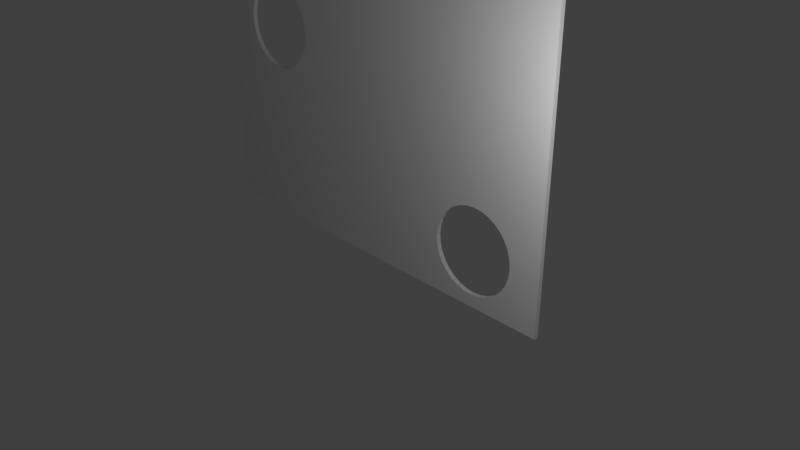 # Source: Torwand.blend  (saved by Blender 2.79.0; exported with 4.5.12 LTS)
import bpy
from mathutils import Matrix  # noqa: F401  (used for matrix-valued properties, if any)

bpy.ops.wm.read_factory_settings(use_empty=True)
scene = bpy.context.scene
scene.name = 'Scene'

# ---- collections
col_collection_1 = bpy.data.collections.new('Collection 1'); scene.collection.children.link(col_collection_1)

# ---- materials (node trees are filled in below, after node groups)
mat_twboard = bpy.data.materials.new('TWBoard')
mat_twboard.alpha_threshold = 0.0
mat_twboard.use_transparent_shadow = False
mat_twboard.roughness = 0.5
mat_twstrip = bpy.data.materials.new('TWStrip')
mat_twstrip.alpha_threshold = 0.0
mat_twstrip.use_transparent_shadow = False
mat_twstrip.roughness = 0.5
mat_twwhite = bpy.data.materials.new('TWWhite')
mat_twwhite.alpha_threshold = 0.0
mat_twwhite.use_transparent_shadow = False
mat_twwhite.roughness = 0.5

# ---- material node trees

# ---- world
world_world = bpy.data.worlds.new('World'); scene.world = world_world
world_world.color = (0.05088, 0.05088, 0.05088)
world_world.use_sun_shadow = False
world_world.sun_shadow_jitter_overblur = 0.0
world_world.cycles.sampling_method = 'MANUAL'

# ---- cameras
cam_camera = bpy.data.cameras.new('Camera')
cam_camera.clip_end = 100.0
cam_camera.lens = 35.0
cam_camera.sensor_width = 32.0
cam_camera.sensor_height = 18.0
cam_camera.ortho_scale = 7.314
cam_camera.dof.focus_distance = 0.0
cam_camera.dof.aperture_fstop = 128.0

# ---- lights
light_lamp = bpy.data.lights.new('Lamp', 'POINT')
light_lamp.transmission_factor = 0.0
light_lamp.cutoff_distance = 30.0
light_lamp.energy = 100.0
light_lamp.shadow_buffer_clip_start = 1.001
light_lamp.shadow_soft_size = 0.1
light_lamp.shadow_maximum_resolution = 0.006
light_lamp.use_absolute_resolution = True

# ---- meshes
me_plane = bpy.data.meshes.new('Plane')
me_plane.from_pydata([(-1.0, -1.0, 0.0), (1.0, -1.0, 0.0), (-1.0, 1.0, 0.0), (1.0, 1.0, 0.0), (-0.6222, 0.7486, 0.0), (-0.5825, 0.7429, 0.0), (-0.5443, 0.7258, 0.0), (-0.5091, 0.698, 0.0), (-0.4782, 0.6606, 0.0), (-0.4528, 0.6151, 0.0), (-0.434, 0.5631, 0.0), (-0.4224, 0.5067, 0.0), (-0.4185, 0.4481, 0.0), (-0.4224, 0.3895, 0.0), (-0.434, 0.3331, 0.0), (-0.4528, 0.2811, 0.0), (-0.4782, 0.2356, 0.0), (-0.5091, 0.1982, 0.0), (-0.5443, 0.1704, 0.0), (-0.5825, 0.1533, 0.0), (-0.6222, 0.1475, 0.0), (-0.662, 0.1533, 0.0), (-0.7002, 0.1704, 0.0), (-0.7354, 0.1982, 0.0), (-0.7663, 0.2356, 0.0), (-0.7916, 0.2811, 0.0), (-0.8104, 0.3331, 0.0), (-0.822, 0.3895, 0.0), (-0.8259, 0.4481, 0.0), (-0.822, 0.5067, 0.0), (-0.8104, 0.5631, 0.0), (-0.7916, 0.6151, 0.0), (-0.7663, 0.6606, 0.0), (-0.7354, 0.698, 0.0), (-0.7002, 0.7258, 0.0), (-0.662, 0.7429, 0.0), (0.6481, -0.3115, 0.0), (0.6879, -0.3173, 0.0), (0.7261, -0.3344, 0.0), (0.7613, -0.3621, 0.0), (0.7922, -0.3995, 0.0), (0.8175, -0.445, 0.0), (0.8363, -0.497, 0.0), (0.8479, -0.5534, 0.0), (0.8519, -0.612, 0.0), (0.8479, -0.6707, 0.0), (0.8363, -0.727, 0.0), (0.8175, -0.779, 0.0), (0.7922, -0.8245, 0.0), (0.7613, -0.8619, 0.0), (0.7261, -0.8897, 0.0), (0.6879, -0.9068, 0.0), (0.6481, -0.9126, 0.0), (0.6084, -0.9068, 0.0), (0.5702, -0.8897, 0.0), (0.535, -0.8619, 0.0), (0.5041, -0.8245, 0.0), (0.4788, -0.779, 0.0), (0.46, -0.727, 0.0), (0.4484, -0.6707, 0.0), (0.4444, -0.612, 0.0), (0.4484, -0.5534, 0.0), (0.46, -0.497, 0.0), (0.4788, -0.445, 0.0), (0.5041, -0.3995, 0.0), (0.535, -0.3621, 0.0), (0.5702, -0.3344, 0.0), (0.6084, -0.3173, 0.0), (-0.9226, -0.9923, 5.578e-09), (0.9226, -0.9923, 5.578e-09), (-0.9226, 0.8741, 3.881e-09), (0.9226, 0.8741, 3.881e-09), (0.6481, -0.2814, -2.136e-15), (0.6919, -0.2878, -2.094e-15), (0.7339, -0.3066, -1.973e-15), (0.7726, -0.3371, -1.776e-15), (0.8066, -0.3783, -1.51e-15), (0.8345, -0.4283, -1.186e-15), (0.8552, -0.4855, -8.172e-16), (0.8679, -0.5475, -4.166e-16), (0.8722, -0.612, -2.118e-21), (0.8679, -0.6765, 4.166e-16), (0.8552, -0.7385, 8.172e-16), (0.8345, -0.7957, 1.186e-15), (0.8066, -0.8458, 1.51e-15), (0.7726, -0.8869, 1.776e-15), (0.7339, -0.9175, 1.973e-15), (0.6919, -0.9363, 2.094e-15), (0.6481, -0.9426, 2.136e-15), (0.6044, -0.9363, 2.094e-15), (0.5624, -0.9175, 1.973e-15), (0.5237, -0.8869, 1.776e-15), (0.4897, -0.8458, 1.51e-15), (0.4618, -0.7957, 1.186e-15), (0.4411, -0.7385, 8.172e-16), (0.4284, -0.6765, 4.166e-16), (0.4241, -0.612, 4.235e-22), (0.4284, -0.5475, -4.166e-16), (0.4411, -0.4855, -8.172e-16), (0.4618, -0.4283, -1.186e-15), (0.4897, -0.3783, -1.51e-15), (0.5237, -0.3371, -1.776e-15), (0.5624, -0.3066, -1.973e-15), (0.6044, -0.2878, -2.094e-15), (-0.6222, 0.7787, -2.136e-15), (-0.5785, 0.7723, -2.094e-15), (-0.5365, 0.7535, -1.973e-15), (-0.4977, 0.723, -1.776e-15), (-0.4638, 0.6819, -1.51e-15), (-0.4359, 0.6318, -1.186e-15), (-0.4152, 0.5746, -8.172e-16), (-0.4025, 0.5126, -4.166e-16), (-0.3981, 0.4481, -1.271e-21), (-0.4025, 0.3836, 4.166e-16), (-0.4152, 0.3216, 8.172e-16), (-0.4359, 0.2644, 1.186e-15), (-0.4638, 0.2143, 1.51e-15), (-0.4977, 0.1732, 1.776e-15), (-0.5365, 0.1427, 1.973e-15), (-0.5785, 0.1238, 2.094e-15), (-0.6222, 0.1175, 2.136e-15), (-0.6659, 0.1238, 2.094e-15), (-0.708, 0.1427, 1.973e-15), (-0.7467, 0.1732, 1.776e-15), (-0.7807, 0.2143, 1.51e-15), (-0.8085, 0.2644, 1.186e-15), (-0.8292, 0.3216, 8.172e-16), (-0.842, 0.3836, 4.166e-16), (-0.8463, 0.4481, 1.271e-21), (-0.842, 0.5126, -4.166e-16), (-0.8292, 0.5746, -8.172e-16), (-0.8085, 0.6318, -1.186e-15), (-0.7807, 0.6819, -1.51e-15), (-0.7467, 0.723, -1.776e-15), (-0.708, 0.7535, -1.973e-15), (-0.6659, 0.7723, -2.094e-15), (-1.0, 1.0, -0.05799), (-1.0, -1.0, -0.05799), (1.0, -1.0, -0.05799), (1.0, 1.0, -0.05799), (0.4284, -0.5475, -0.05799), (0.4411, -0.4855, -0.05799), (0.4618, -0.4283, -0.05799), (0.4897, -0.3783, -0.05799), (0.5237, -0.3371, -0.05799), (0.5624, -0.3066, -0.05799), (0.6044, -0.2878, -0.05799), (-0.5443, 0.7258, -0.05799), (-0.5825, 0.7429, -0.05799), (-0.5091, 0.698, -0.05799), (-0.4782, 0.6606, -0.05799), (-0.4528, 0.6151, -0.05799), (-0.434, 0.5631, -0.05799), (-0.4224, 0.5067, -0.05799), (-0.4185, 0.4481, -0.05799), (-0.4224, 0.3895, -0.05799), (-0.434, 0.3331, -0.05799), (-0.4528, 0.2811, -0.05799), (-0.4782, 0.2356, -0.05799), (-0.5091, 0.1982, -0.05799), (-0.5443, 0.1704, -0.05799), (-0.5825, 0.1533, -0.05799), (-0.6222, 0.1475, -0.05799), (-0.662, 0.1533, -0.05799), (-0.7002, 0.1704, -0.05799), (-0.7354, 0.1982, -0.05799), (-0.7663, 0.2356, -0.05799), (-0.7916, 0.2811, -0.05799), (-0.8104, 0.3331, -0.05799), (-0.822, 0.3895, -0.05799), (-0.8259, 0.4481, -0.05799), (-0.822, 0.5067, -0.05799), (-0.8104, 0.5631, -0.05799), (-0.7916, 0.6151, -0.05799), (-0.7663, 0.6606, -0.05799), (-0.7354, 0.698, -0.05799), (-0.7002, 0.7258, -0.05799), (-0.662, 0.7429, -0.05799), (-0.6222, 0.7486, -0.05799), (0.5702, -0.3344, -0.05799), (0.6084, -0.3173, -0.05799), (0.535, -0.3621, -0.05799), (0.5041, -0.3995, -0.05799), (0.4788, -0.445, -0.05799), (0.46, -0.497, -0.05799), (0.4484, -0.5534, -0.05799), (0.4444, -0.612, -0.05799), (0.4484, -0.6707, -0.05799), (0.46, -0.727, -0.05799), (0.4788, -0.779, -0.05799), (0.5041, -0.8245, -0.05799), (0.535, -0.8619, -0.05799), (0.5702, -0.8897, -0.05799), (0.6084, -0.9068, -0.05799), (0.6481, -0.9126, -0.05799), (0.6879, -0.9068, -0.05799), (0.7261, -0.8897, -0.05799), (0.7613, -0.8619, -0.05799), (0.7922, -0.8245, -0.05799), (0.8175, -0.779, -0.05799), (0.8363, -0.727, -0.05799), (0.8479, -0.6707, -0.05799), (0.8519, -0.612, -0.05799), (0.8479, -0.5534, -0.05799), (0.8363, -0.497, -0.05799), (0.8175, -0.445, -0.05799), (0.7922, -0.3995, -0.05799), (0.7613, -0.3621, -0.05799), (0.7261, -0.3344, -0.05799), (0.6879, -0.3173, -0.05799), (0.6481, -0.3115, -0.05799), (-0.9226, 0.8741, -0.05799), (0.9226, 0.8741, -0.05799), (0.9226, -0.9923, -0.05799), (-0.9226, -0.9923, -0.05799), (0.4241, -0.612, -0.05799), (0.4284, -0.6765, -0.05799), (0.4411, -0.7385, -0.05799), (0.4618, -0.7957, -0.05799), (0.4897, -0.8458, -0.05799), (0.5237, -0.8869, -0.05799), (0.5624, -0.9175, -0.05799), (0.6044, -0.9363, -0.05799), (0.6481, -0.9426, -0.05799), (0.6919, -0.9363, -0.05799), (0.7339, -0.9175, -0.05799), (0.7726, -0.8869, -0.05799), (0.8066, -0.8458, -0.05799), (0.8345, -0.7957, -0.05799), (0.8552, -0.7385, -0.05799), (0.8679, -0.6765, -0.05799), (0.8722, -0.612, -0.05799), (0.8679, -0.5475, -0.05799), (0.8552, -0.4855, -0.05799), (0.8345, -0.4283, -0.05799), (0.8066, -0.3783, -0.05799), (0.7726, -0.3371, -0.05799), (0.7339, -0.3066, -0.05799), (0.6919, -0.2878, -0.05799), (0.6481, -0.2814, -0.05799), (-0.5365, 0.7535, -0.05799), (-0.5785, 0.7723, -0.05799), (-0.4977, 0.723, -0.05799), (-0.4638, 0.6819, -0.05799), (-0.4359, 0.6318, -0.05799), (-0.4152, 0.5746, -0.05799), (-0.4025, 0.5126, -0.05799), (-0.3981, 0.4481, -0.05799), (-0.4025, 0.3836, -0.05799), (-0.4152, 0.3216, -0.05799), (-0.4359, 0.2644, -0.05799), (-0.4638, 0.2143, -0.05799), (-0.4977, 0.1732, -0.05799), (-0.5365, 0.1427, -0.05799), (-0.5785, 0.1238, -0.05799), (-0.6222, 0.1175, -0.05799), (-0.6659, 0.1238, -0.05799), (-0.708, 0.1427, -0.05799), (-0.7467, 0.1732, -0.05799), (-0.7807, 0.2143, -0.05799), (-0.8085, 0.2644, -0.05799), (-0.8292, 0.3216, -0.05799), (-0.842, 0.3836, -0.05799), (-0.8463, 0.4481, -0.05799), (-0.842, 0.5126, -0.05799), (-0.8292, 0.5746, -0.05799), (-0.8085, 0.6318, -0.05799), (-0.7807, 0.6819, -0.05799), (-0.7467, 0.723, -0.05799), (-0.708, 0.7535, -0.05799), (-0.6659, 0.7723, -0.05799), (-0.6222, 0.7787, -0.05799)], [], [(68, 0, 2, 70), (71, 70, 2, 3), (1, 69, 71, 3), (68, 69, 1, 0), (61, 97, 98, 62), (59, 95, 96, 60), (47, 83, 84, 48), (60, 96, 97, 61), (46, 82, 83, 47), (45, 81, 82, 46), (58, 94, 95, 59), (67, 103, 72, 36), (44, 80, 81, 45), (57, 93, 94, 58), (43, 79, 80, 44), (56, 92, 93, 57), (42, 78, 79, 43), (55, 91, 92, 56), (41, 77, 78, 42), (54, 90, 91, 55), (40, 76, 77, 41), (53, 89, 90, 54), (66, 102, 103, 67), (39, 75, 76, 40), (52, 88, 89, 53), (65, 101, 102, 66), (38, 74, 75, 39), (51, 87, 88, 52), (64, 100, 101, 65), (37, 73, 74, 38), (50, 86, 87, 51), (63, 99, 100, 64), (36, 72, 73, 37), (49, 85, 86, 50), (62, 98, 99, 63), (48, 84, 85, 49), (30, 29, 129, 130), (17, 16, 116, 117), (31, 30, 130, 131), (18, 17, 117, 118), (32, 31, 131, 132), (19, 18, 118, 119), (6, 5, 105, 106), (33, 32, 132, 133), (20, 19, 119, 120), (7, 6, 106, 107), (34, 33, 133, 134), (21, 20, 120, 121), (8, 7, 107, 108), (35, 34, 134, 135), (22, 21, 121, 122), (9, 8, 108, 109), (4, 35, 135, 104), (23, 22, 122, 123), (10, 9, 109, 110), (5, 4, 104, 105), (24, 23, 123, 124), (11, 10, 110, 111), (25, 24, 124, 125), (12, 11, 111, 112), (26, 25, 125, 126), (13, 12, 112, 113), (27, 26, 126, 127), (14, 13, 113, 114), (28, 27, 127, 128), (15, 14, 114, 115), (29, 28, 128, 129), (16, 15, 115, 116), (70, 71, 109, 108, 107, 106, 105, 104, 135, 134, 133, 132, 131), (68, 93, 92, 91, 90, 89, 88, 87, 86, 85, 84, 83, 82, 69), (69, 82, 81, 80, 79, 78, 77, 76, 75, 74, 73, 72, 71), (68, 70, 131, 130, 129, 128, 127, 126, 125, 124, 123, 122, 121, 120), (98, 97, 96, 95, 94, 93, 68, 120, 119, 118, 117, 116, 115, 114, 113, 112, 111, 110, 109, 71, 72, 103, 102, 101, 100, 99), (214, 211, 136, 137), (212, 139, 136, 211), (138, 139, 212, 213), (214, 137, 138, 213), (185, 184, 141, 140), (187, 186, 215, 216), (199, 198, 227, 228), (186, 185, 140, 215), (200, 199, 228, 229), (201, 200, 229, 230), (188, 187, 216, 217), (180, 210, 239, 146), (202, 201, 230, 231), (189, 188, 217, 218), (203, 202, 231, 232), (190, 189, 218, 219), (204, 203, 232, 233), (191, 190, 219, 220), (205, 204, 233, 234), (192, 191, 220, 221), (206, 205, 234, 235), (193, 192, 221, 222), (179, 180, 146, 145), (207, 206, 235, 236), (194, 193, 222, 223), (181, 179, 145, 144), (208, 207, 236, 237), (195, 194, 223, 224), (182, 181, 144, 143), (209, 208, 237, 238), (196, 195, 224, 225), (183, 182, 143, 142), (210, 209, 238, 239), (197, 196, 225, 226), (184, 183, 142, 141), (198, 197, 226, 227), (172, 265, 264, 171), (159, 252, 251, 158), (173, 266, 265, 172), (160, 253, 252, 159), (174, 267, 266, 173), (161, 254, 253, 160), (147, 240, 241, 148), (175, 268, 267, 174), (162, 255, 254, 161), (149, 242, 240, 147), (176, 269, 268, 175), (163, 256, 255, 162), (150, 243, 242, 149), (177, 270, 269, 176), (164, 257, 256, 163), (151, 244, 243, 150), (178, 271, 270, 177), (165, 258, 257, 164), (152, 245, 244, 151), (148, 241, 271, 178), (166, 259, 258, 165), (153, 246, 245, 152), (167, 260, 259, 166), (154, 247, 246, 153), (168, 261, 260, 167), (155, 248, 247, 154), (169, 262, 261, 168), (156, 249, 248, 155), (170, 263, 262, 169), (157, 250, 249, 156), (171, 264, 263, 170), (158, 251, 250, 157), (211, 266, 267, 268, 269, 270, 271, 241, 240, 242, 243, 244, 212), (214, 213, 229, 228, 227, 226, 225, 224, 223, 222, 221, 220, 219, 218), (213, 212, 239, 238, 237, 236, 235, 234, 233, 232, 231, 230, 229), (214, 255, 256, 257, 258, 259, 260, 261, 262, 263, 264, 265, 266, 211), (141, 142, 143, 144, 145, 146, 239, 212, 244, 245, 246, 247, 248, 249, 250, 251, 252, 253, 254, 255, 214, 218, 217, 216, 215, 140), (59, 60, 186, 187), (18, 19, 161, 160), (58, 59, 187, 188), (19, 20, 162, 161), (67, 36, 210, 180), (57, 58, 188, 189), (20, 21, 163, 162), (56, 57, 189, 190), (21, 22, 164, 163), (2, 0, 137, 136), (55, 56, 190, 191), (22, 23, 165, 164), (0, 1, 138, 137), (54, 55, 191, 192), (23, 24, 166, 165), (1, 3, 139, 138), (53, 54, 192, 193), (24, 25, 167, 166), (3, 2, 136, 139), (52, 53, 193, 194), (25, 26, 168, 167), (51, 52, 194, 195), (26, 27, 169, 168), (50, 51, 195, 196), (27, 28, 170, 169), (49, 50, 196, 197), (28, 29, 171, 170), (48, 49, 197, 198), (29, 30, 172, 171), (47, 48, 198, 199), (30, 31, 173, 172), (46, 47, 199, 200), (31, 32, 174, 173), (5, 6, 147, 148), (45, 46, 200, 201), (32, 33, 175, 174), (6, 7, 149, 147), (44, 45, 201, 202), (33, 34, 176, 175), (7, 8, 150, 149), (43, 44, 202, 203), (34, 35, 177, 176), (8, 9, 151, 150), (42, 43, 203, 204), (35, 4, 178, 177), (9, 10, 152, 151), (41, 42, 204, 205), (4, 5, 148, 178), (10, 11, 153, 152), (40, 41, 205, 206), (66, 67, 180, 179), (11, 12, 154, 153), (39, 40, 206, 207), (65, 66, 179, 181), (12, 13, 155, 154), (38, 39, 207, 208), (64, 65, 181, 182), (13, 14, 156, 155), (37, 38, 208, 209), (63, 64, 182, 183), (14, 15, 157, 156), (36, 37, 209, 210), (62, 63, 183, 184), (15, 16, 158, 157), (61, 62, 184, 185), (16, 17, 159, 158), (60, 61, 185, 186), (17, 18, 160, 159)])
me_plane.polygons.foreach_set('material_index', [1, 1, 1, 0, 2, 2, 2, 2, 2, 2, 2, 2, 2, 2, 2, 2, 2, 2, 2, 2, 2, 2, 2, 2, 2, 2, 2, 2, 2, 2, 2, 2, 2, 2, 2, 2, 2, 2, 2, 2, 2, 2, 2, 2, 2, 2, 2, 2, 2, 2, 2, 2, 2, 2, 2, 2, 2, 2, 2, 2, 2, 2, 2, 2, 2, 2, 2, 2, 0, 0, 0, 0, 0, 1, 1, 1, 0, 2, 2, 2, 2, 2, 2, 2, 2, 2, 2, 2, 2, 2, 2, 2, 2, 2, 2, 2, 2, 2, 2, 2, 2, 2, 2, 2, 2, 2, 2, 2, 2, 2, 2, 2, 2, 2, 2, 2, 2, 2, 2, 2, 2, 2, 2, 2, 2, 2, 2, 2, 2, 2, 2, 2, 2, 2, 2, 2, 2, 2, 2, 2, 2, 0, 0, 0, 0, 0, 2, 2, 2, 2, 2, 2, 2, 2, 2, 1, 2, 2, 0, 2, 2, 1, 2, 2, 1, 2, 2, 2, 2, 2, 2, 2, 2, 2, 2, 2, 2, 2, 2, 2, 2, 2, 2, 2, 2, 2, 2, 2, 2, 2, 2, 2, 2, 2, 2, 2, 2, 2, 2, 2, 2, 2, 2, 2, 2, 2, 2, 2, 2, 2, 2, 2, 2, 2])
_uv = me_plane.uv_layers.new(name='UVMap')
_uv.uv.foreach_set('vector', [-2.343, 0.3448, -2.364, 0.5549, 3.146, 0.5549, 2.799, 0.3448, -2.135, 0.5309, 2.902, 0.5309, 3.113, 0.3401, -2.347, 0.3401, -2.101, 0.3232, -2.082, 0.5191, 2.644, 0.5191, 2.962, 0.3232, 0.003835, 0.9613, 0.003835, 0.0387, 0.0, 1.49e-07, 1.49e-07, 1.0, 0.02273, 0.5685, 2.666e-07, 0.5754, 0.009607, 0.6704, 0.03146, 0.6549, 0.03146, 0.3912, 0.009607, 0.3803, 0.0, 0.4774, 0.02273, 0.4794, 0.4514, 0.2646, 0.4715, 0.241, 0.4442, 0.1624, 0.4265, 0.1931, 0.02273, 0.4794, 0.0, 0.4774, 2.666e-07, 0.5754, 0.02273, 0.5685, 0.4685, 0.3451, 0.4904, 0.3296, 0.4715, 0.241, 0.4514, 0.2646, 0.4773, 0.4315, 0.5, 0.4246, 0.4904, 0.3296, 0.4685, 0.3451, 0.04859, 0.3071, 0.02845, 0.2878, 0.009607, 0.3803, 0.03146, 0.3912, 0.1837, 0.9418, 0.1771, 0.986, 0.2254, 1.0, 0.2276, 0.9545, 0.4773, 0.5206, 0.5, 0.5226, 0.5, 0.4246, 0.4773, 0.4315, 0.07347, 0.2304, 0.05581, 0.2034, 0.02845, 0.2878, 0.04859, 0.3071, 0.4685, 0.6088, 0.4904, 0.6197, 0.5, 0.5226, 0.4773, 0.5206, 0.1051, 0.164, 0.09063, 0.1304, 0.05581, 0.2034, 0.07347, 0.2304, 0.4514, 0.6929, 0.4715, 0.7122, 0.4904, 0.6197, 0.4685, 0.6088, 0.1423, 0.1106, 0.1316, 0.0717, 0.09063, 0.1304, 0.1051, 0.164, 0.4265, 0.7696, 0.4442, 0.7966, 0.4715, 0.7122, 0.4514, 0.6929, 0.1837, 0.07218, 0.1771, 0.0294, 0.1316, 0.0717, 0.1423, 0.1106, 0.3949, 0.836, 0.4094, 0.8696, 0.4442, 0.7966, 0.4265, 0.7696, 0.2276, 0.05018, 0.2254, 0.005194, 0.1771, 0.0294, 0.1837, 0.07218, 0.1423, 0.9121, 0.1316, 0.9533, 0.1771, 0.986, 0.1837, 0.9418, 0.3577, 0.8894, 0.3684, 0.9283, 0.4094, 0.8696, 0.3949, 0.836, 0.2724, 0.04545, 0.2746, 0.0, 0.2254, 0.005194, 0.2276, 0.05018, 0.1051, 0.8665, 0.09063, 0.9032, 0.1316, 0.9533, 0.1423, 0.9121, 0.3163, 0.9278, 0.3229, 0.9706, 0.3684, 0.9283, 0.3577, 0.8894, 0.3163, 0.0582, 0.3229, 0.01402, 0.2746, 0.0, 0.2724, 0.04545, 0.07347, 0.8069, 0.05581, 0.8376, 0.09063, 0.9032, 0.1051, 0.8665, 0.2724, 0.9498, 0.2746, 0.9948, 0.3229, 0.9706, 0.3163, 0.9278, 0.3577, 0.08792, 0.3684, 0.04672, 0.3229, 0.01402, 0.3163, 0.0582, 0.04859, 0.7354, 0.02845, 0.759, 0.05581, 0.8376, 0.07347, 0.8069, 0.2276, 0.9545, 0.2254, 1.0, 0.2746, 0.9948, 0.2724, 0.9498, 0.3949, 0.1335, 0.4094, 0.09683, 0.3684, 0.04672, 0.3577, 0.08792, 0.03146, 0.6549, 0.009607, 0.6704, 0.02845, 0.759, 0.04859, 0.7354, 0.4265, 0.1931, 0.4442, 0.1624, 0.4094, 0.09683, 0.3949, 0.1335, 0.5315, 0.6549, 0.5227, 0.5685, 0.5, 0.5754, 0.5096, 0.6704, 0.8949, 0.1335, 0.9265, 0.1931, 0.9442, 0.1624, 0.9094, 0.09683, 0.5486, 0.7354, 0.5315, 0.6549, 0.5096, 0.6704, 0.5285, 0.759, 0.8577, 0.08792, 0.8949, 0.1335, 0.9094, 0.09683, 0.8684, 0.04672, 0.5735, 0.8069, 0.5486, 0.7354, 0.5285, 0.759, 0.5558, 0.8376, 0.8163, 0.0582, 0.8577, 0.08792, 0.8684, 0.04672, 0.8229, 0.01402, 0.8163, 0.9278, 0.7724, 0.9498, 0.7746, 0.9948, 0.8229, 0.9706, 0.6051, 0.8665, 0.5735, 0.8069, 0.5558, 0.8376, 0.5906, 0.9032, 0.7724, 0.04545, 0.8163, 0.0582, 0.8229, 0.01402, 0.7746, 0.0, 0.8577, 0.8894, 0.8163, 0.9278, 0.8229, 0.9706, 0.8684, 0.9283, 0.6423, 0.9121, 0.6051, 0.8665, 0.5906, 0.9032, 0.6316, 0.9533, 0.7276, 0.05018, 0.7724, 0.04545, 0.7746, 0.0, 0.7254, 0.005193, 0.8949, 0.836, 0.8577, 0.8894, 0.8684, 0.9283, 0.9094, 0.8695, 0.6837, 0.9418, 0.6423, 0.9121, 0.6316, 0.9533, 0.6771, 0.986, 0.6837, 0.07218, 0.7276, 0.05018, 0.7254, 0.005193, 0.6771, 0.0294, 0.9265, 0.7696, 0.8949, 0.836, 0.9094, 0.8695, 0.9442, 0.7966, 0.7276, 0.9545, 0.6837, 0.9418, 0.6771, 0.986, 0.7254, 1.0, 0.6423, 0.1106, 0.6837, 0.07218, 0.6771, 0.0294, 0.6316, 0.0717, 0.9514, 0.6929, 0.9265, 0.7696, 0.9442, 0.7966, 0.9715, 0.7122, 0.7724, 0.9498, 0.7276, 0.9545, 0.7254, 1.0, 0.7746, 0.9948, 0.6051, 0.164, 0.6423, 0.1106, 0.6316, 0.0717, 0.5906, 0.1304, 0.9685, 0.6088, 0.9514, 0.6929, 0.9715, 0.7122, 0.9904, 0.6197, 0.5735, 0.2304, 0.6051, 0.164, 0.5906, 0.1304, 0.5558, 0.2034, 0.9773, 0.5206, 0.9685, 0.6088, 0.9904, 0.6197, 1.0, 0.5226, 0.5486, 0.3071, 0.5735, 0.2304, 0.5558, 0.2034, 0.5285, 0.2878, 0.9773, 0.4315, 0.9773, 0.5206, 1.0, 0.5226, 1.0, 0.4246, 0.5315, 0.3912, 0.5486, 0.3071, 0.5285, 0.2878, 0.5096, 0.3803, 0.9685, 0.3451, 0.9773, 0.4315, 1.0, 0.4246, 0.9904, 0.3296, 0.5227, 0.4794, 0.5315, 0.3912, 0.5096, 0.3803, 0.5, 0.4774, 0.9514, 0.2646, 0.9685, 0.3451, 0.9904, 0.3296, 0.9715, 0.241, 0.5227, 0.5685, 0.5227, 0.4794, 0.5, 0.4774, 0.5, 0.5754, 0.9265, 0.1931, 0.9514, 0.2646, 0.9715, 0.241, 0.9442, 0.1624, 0.0, 0.0387, 6.361e-08, 0.9613, 0.1293, 0.282, 0.1026, 0.2681, 0.08063, 0.2511, 0.06433, 0.2318, 0.05429, 0.2107, 0.0509, 0.1889, 0.05429, 0.167, 0.06433, 0.146, 0.08063, 0.1266, 0.1026, 0.1097, 0.1293, 0.09573, 0.9959, 0.0387, 0.891, 0.7309, 0.9177, 0.7449, 0.9397, 0.7618, 0.956, 0.7812, 0.966, 0.8022, 0.9694, 0.8241, 0.966, 0.8459, 0.956, 0.8669, 0.9397, 0.8863, 0.9177, 0.9033, 0.891, 0.9172, 0.8605, 0.9276, 0.9959, 0.9613, 0.9959, 0.9613, 0.8605, 0.9276, 0.8274, 0.934, 0.793, 0.9361, 0.7586, 0.934, 0.7255, 0.9276, 0.695, 0.9172, 0.6682, 0.9033, 0.6463, 0.8863, 0.63, 0.8669, 0.62, 0.8459, 0.6166, 0.8241, 6.361e-08, 0.9613, 0.9959, 0.0387, 0.0, 0.0387, 0.1293, 0.09573, 0.1598, 0.08538, 0.1929, 0.079, 0.2273, 0.07685, 0.2617, 0.079, 0.2948, 0.08538, 0.3253, 0.09573, 0.352, 0.1097, 0.374, 0.1266, 0.3903, 0.146, 0.4003, 0.167, 0.4037, 0.1889, 0.7255, 0.7206, 0.7586, 0.7142, 0.793, 0.712, 0.8274, 0.7142, 0.8605, 0.7206, 0.891, 0.7309, 0.9959, 0.0387, 0.4037, 0.1889, 0.4003, 0.2107, 0.3903, 0.2318, 0.374, 0.2511, 0.352, 0.2681, 0.3253, 0.282, 0.2948, 0.2924, 0.2617, 0.2988, 0.2273, 0.3009, 0.1929, 0.2988, 0.1598, 0.2924, 0.1293, 0.282, 6.361e-08, 0.9613, 0.6166, 0.8241, 0.62, 0.8022, 0.63, 0.7812, 0.6463, 0.7618, 0.6682, 0.7449, 0.695, 0.7309, -2.343, 0.3448, 2.799, 0.3448, 3.146, 0.5549, -2.364, 0.5549, -2.135, 0.5309, -2.347, 0.3401, 3.113, 0.3401, 2.902, 0.5309, -2.101, 0.3232, 2.962, 0.3232, 2.644, 0.5191, -2.082, 0.5191, 0.003835, 0.9613, 1.49e-07, 1.0, 0.0, 1.49e-07, 0.003835, 0.0387, 0.02273, 0.5685, 0.03146, 0.6549, 0.009607, 0.6704, 2.666e-07, 0.5754, 0.03146, 0.3912, 0.02273, 0.4794, 0.0, 0.4774, 0.009607, 0.3803, 0.4514, 0.2646, 0.4265, 0.1931, 0.4442, 0.1624, 0.4715, 0.241, 0.02273, 0.4794, 0.02273, 0.5685, 2.666e-07, 0.5754, 0.0, 0.4774, 0.4685, 0.3451, 0.4514, 0.2646, 0.4715, 0.241, 0.4904, 0.3296, 0.4773, 0.4315, 0.4685, 0.3451, 0.4904, 0.3296, 0.5, 0.4246, 0.04859, 0.3071, 0.03146, 0.3912, 0.009607, 0.3803, 0.02845, 0.2878, 0.1837, 0.9418, 0.2276, 0.9545, 0.2254, 1.0, 0.1771, 0.986, 0.4773, 0.5206, 0.4773, 0.4315, 0.5, 0.4246, 0.5, 0.5226, 0.07347, 0.2304, 0.04859, 0.3071, 0.02845, 0.2878, 0.05581, 0.2034, 0.4685, 0.6088, 0.4773, 0.5206, 0.5, 0.5226, 0.4904, 0.6197, 0.1051, 0.164, 0.07347, 0.2304, 0.05581, 0.2034, 0.09063, 0.1304, 0.4514, 0.6929, 0.4685, 0.6088, 0.4904, 0.6197, 0.4715, 0.7122, 0.1423, 0.1106, 0.1051, 0.164, 0.09063, 0.1304, 0.1316, 0.0717, 0.4265, 0.7696, 0.4514, 0.6929, 0.4715, 0.7122, 0.4442, 0.7966, 0.1837, 0.07218, 0.1423, 0.1106, 0.1316, 0.0717, 0.1771, 0.0294, 0.3949, 0.836, 0.4265, 0.7696, 0.4442, 0.7966, 0.4094, 0.8696, 0.2276, 0.05018, 0.1837, 0.07218, 0.1771, 0.0294, 0.2254, 0.005194, 0.1423, 0.9121, 0.1837, 0.9418, 0.1771, 0.986, 0.1316, 0.9533, 0.3577, 0.8894, 0.3949, 0.836, 0.4094, 0.8696, 0.3684, 0.9283, 0.2724, 0.04545, 0.2276, 0.05018, 0.2254, 0.005194, 0.2746, 0.0, 0.1051, 0.8665, 0.1423, 0.9121, 0.1316, 0.9533, 0.09063, 0.9032, 0.3163, 0.9278, 0.3577, 0.8894, 0.3684, 0.9283, 0.3229, 0.9706, 0.3163, 0.0582, 0.2724, 0.04545, 0.2746, 0.0, 0.3229, 0.01402, 0.07347, 0.8069, 0.1051, 0.8665, 0.09063, 0.9032, 0.05581, 0.8376, 0.2724, 0.9498, 0.3163, 0.9278, 0.3229, 0.9706, 0.2746, 0.9948, 0.3577, 0.08792, 0.3163, 0.0582, 0.3229, 0.01402, 0.3684, 0.04672, 0.04859, 0.7354, 0.07347, 0.8069, 0.05581, 0.8376, 0.02845, 0.759, 0.2276, 0.9545, 0.2724, 0.9498, 0.2746, 0.9948, 0.2254, 1.0, 0.3949, 0.1335, 0.3577, 0.08792, 0.3684, 0.04672, 0.4094, 0.09683, 0.03146, 0.6549, 0.04859, 0.7354, 0.02845, 0.759, 0.009607, 0.6704, 0.4265, 0.1931, 0.3949, 0.1335, 0.4094, 0.09683, 0.4442, 0.1624, 0.5315, 0.6549, 0.5096, 0.6704, 0.5, 0.5754, 0.5227, 0.5685, 0.8949, 0.1335, 0.9094, 0.09683, 0.9442, 0.1624, 0.9265, 0.1931, 0.5486, 0.7354, 0.5285, 0.759, 0.5096, 0.6704, 0.5315, 0.6549, 0.8577, 0.08792, 0.8684, 0.04672, 0.9094, 0.09683, 0.8949, 0.1335, 0.5735, 0.8069, 0.5558, 0.8376, 0.5285, 0.759, 0.5486, 0.7354, 0.8163, 0.0582, 0.8229, 0.01402, 0.8684, 0.04672, 0.8577, 0.08792, 0.8163, 0.9278, 0.8229, 0.9706, 0.7746, 0.9948, 0.7724, 0.9498, 0.6051, 0.8665, 0.5906, 0.9032, 0.5558, 0.8376, 0.5735, 0.8069, 0.7724, 0.04545, 0.7746, 0.0, 0.8229, 0.01402, 0.8163, 0.0582, 0.8577, 0.8894, 0.8684, 0.9283, 0.8229, 0.9706, 0.8163, 0.9278, 0.6423, 0.9121, 0.6316, 0.9533, 0.5906, 0.9032, 0.6051, 0.8665, 0.7276, 0.05018, 0.7254, 0.005193, 0.7746, 0.0, 0.7724, 0.04545, 0.8949, 0.836, 0.9094, 0.8695, 0.8684, 0.9283, 0.8577, 0.8894, 0.6837, 0.9418, 0.6771, 0.986, 0.6316, 0.9533, 0.6423, 0.9121, 0.6837, 0.07218, 0.6771, 0.0294, 0.7254, 0.005193, 0.7276, 0.05018, 0.9265, 0.7696, 0.9442, 0.7966, 0.9094, 0.8695, 0.8949, 0.836, 0.7276, 0.9545, 0.7254, 1.0, 0.6771, 0.986, 0.6837, 0.9418, 0.6423, 0.1106, 0.6316, 0.0717, 0.6771, 0.0294, 0.6837, 0.07218, 0.9514, 0.6929, 0.9715, 0.7122, 0.9442, 0.7966, 0.9265, 0.7696, 0.7724, 0.9498, 0.7746, 0.9948, 0.7254, 1.0, 0.7276, 0.9545, 0.6051, 0.164, 0.5906, 0.1304, 0.6316, 0.0717, 0.6423, 0.1106, 0.9685, 0.6088, 0.9904, 0.6197, 0.9715, 0.7122, 0.9514, 0.6929, 0.5735, 0.2304, 0.5558, 0.2034, 0.5906, 0.1304, 0.6051, 0.164, 0.9773, 0.5206, 1.0, 0.5226, 0.9904, 0.6197, 0.9685, 0.6088, 0.5486, 0.3071, 0.5285, 0.2878, 0.5558, 0.2034, 0.5735, 0.2304, 0.9773, 0.4315, 1.0, 0.4246, 1.0, 0.5226, 0.9773, 0.5206, 0.5315, 0.3912, 0.5096, 0.3803, 0.5285, 0.2878, 0.5486, 0.3071, 0.9685, 0.3451, 0.9904, 0.3296, 1.0, 0.4246, 0.9773, 0.4315, 0.5227, 0.4794, 0.5, 0.4774, 0.5096, 0.3803, 0.5315, 0.3912, 0.9514, 0.2646, 0.9715, 0.241, 0.9904, 0.3296, 0.9685, 0.3451, 0.5227, 0.5685, 0.5, 0.5754, 0.5, 0.4774, 0.5227, 0.4794, 0.9265, 0.1931, 0.9442, 0.1624, 0.9715, 0.241, 0.9514, 0.2646, 0.0, 0.0387, 0.1293, 0.09573, 0.1026, 0.1097, 0.08063, 0.1266, 0.06433, 0.146, 0.05429, 0.167, 0.0509, 0.1889, 0.05429, 0.2107, 0.06433, 0.2318, 0.08063, 0.2511, 0.1026, 0.2681, 0.1293, 0.282, 6.361e-08, 0.9613, 0.9959, 0.0387, 0.9959, 0.9613, 0.8605, 0.9276, 0.891, 0.9172, 0.9177, 0.9033, 0.9397, 0.8863, 0.956, 0.8669, 0.966, 0.8459, 0.9694, 0.8241, 0.966, 0.8022, 0.956, 0.7812, 0.9397, 0.7618, 0.9177, 0.7449, 0.891, 0.7309, 0.9959, 0.9613, 6.361e-08, 0.9613, 0.6166, 0.8241, 0.62, 0.8459, 0.63, 0.8669, 0.6463, 0.8863, 0.6682, 0.9033, 0.695, 0.9172, 0.7255, 0.9276, 0.7586, 0.934, 0.793, 0.9361, 0.8274, 0.934, 0.8605, 0.9276, 0.9959, 0.0387, 0.4037, 0.1889, 0.4003, 0.167, 0.3903, 0.146, 0.374, 0.1266, 0.352, 0.1097, 0.3253, 0.09573, 0.2948, 0.08538, 0.2617, 0.079, 0.2273, 0.07685, 0.1929, 0.079, 0.1598, 0.08538, 0.1293, 0.09573, 0.0, 0.0387, 0.7255, 0.7206, 0.695, 0.7309, 0.6682, 0.7449, 0.6463, 0.7618, 0.63, 0.7812, 0.62, 0.8022, 0.6166, 0.8241, 6.361e-08, 0.9613, 0.1293, 0.282, 0.1598, 0.2924, 0.1929, 0.2988, 0.2273, 0.3009, 0.2617, 0.2988, 0.2948, 0.2924, 0.3253, 0.282, 0.352, 0.2681, 0.374, 0.2511, 0.3903, 0.2318, 0.4003, 0.2107, 0.4037, 0.1889, 0.9959, 0.0387, 0.891, 0.7309, 0.8605, 0.7206, 0.8274, 0.7142, 0.793, 0.712, 0.7586, 0.7142, 0.03146, 0.3912, 0.02273, 0.4794, 0.02273, 0.4794, 0.03146, 0.3912, 0.8577, 0.08792, 0.8163, 0.0582, 0.8163, 0.0582, 0.8577, 0.08792, 0.04859, 0.3071, 0.03146, 0.3912, 0.03146, 0.3912, 0.04859, 0.3071, 0.8163, 0.0582, 0.7724, 0.04545, 0.7724, 0.04545, 0.8163, 0.0582, 0.1837, 0.9418, 0.2276, 0.9545, 0.2276, 0.9545, 0.1837, 0.9418, 0.07347, 0.2304, 0.04859, 0.3071, 0.04859, 0.3071, 0.07347, 0.2304, 0.7724, 0.04545, 0.7276, 0.05018, 0.7276, 0.05018, 0.7724, 0.04545, 0.1051, 0.164, 0.07347, 0.2304, 0.07347, 0.2304, 0.1051, 0.164, 0.7276, 0.05018, 0.6837, 0.07218, 0.6837, 0.07218, 0.7276, 0.05018, 3.146, 0.5549, -2.364, 0.5549, -2.364, 0.5549, 3.146, 0.5549, 0.1423, 0.1106, 0.1051, 0.164, 0.1051, 0.164, 0.1423, 0.1106, 0.6837, 0.07218, 0.6423, 0.1106, 0.6423, 0.1106, 0.6837, 0.07218, 1.49e-07, 1.0, 0.0, 1.49e-07, 0.0, 1.49e-07, 1.49e-07, 1.0, 0.1837, 0.07218, 0.1423, 0.1106, 0.1423, 0.1106, 0.1837, 0.07218, 0.6423, 0.1106, 0.6051, 0.164, 0.6051, 0.164, 0.6423, 0.1106, -2.101, 0.3232, 2.962, 0.3232, 2.962, 0.3232, -2.101, 0.3232, 0.2276, 0.05018, 0.1837, 0.07218, 0.1837, 0.07218, 0.2276, 0.05018, 0.6051, 0.164, 0.5735, 0.2304, 0.5735, 0.2304, 0.6051, 0.164, -2.347, 0.3401, 3.113, 0.3401, 3.113, 0.3401, -2.347, 0.3401, 0.2724, 0.04545, 0.2276, 0.05018, 0.2276, 0.05018, 0.2724, 0.04545, 0.5735, 0.2304, 0.5486, 0.3071, 0.5486, 0.3071, 0.5735, 0.2304, 0.3163, 0.0582, 0.2724, 0.04545, 0.2724, 0.04545, 0.3163, 0.0582, 0.5486, 0.3071, 0.5315, 0.3912, 0.5315, 0.3912, 0.5486, 0.3071, 0.3577, 0.08792, 0.3163, 0.0582, 0.3163, 0.0582, 0.3577, 0.08792, 0.5315, 0.3912, 0.5227, 0.4794, 0.5227, 0.4794, 0.5315, 0.3912, 0.3949, 0.1335, 0.3577, 0.08792, 0.3577, 0.08792, 0.3949, 0.1335, 0.5227, 0.4794, 0.5227, 0.5685, 0.5227, 0.5685, 0.5227, 0.4794, 0.4265, 0.1931, 0.3949, 0.1335, 0.3949, 0.1335, 0.4265, 0.1931, 0.5227, 0.5685, 0.5315, 0.6549, 0.5315, 0.6549, 0.5227, 0.5685, 0.4514, 0.2646, 0.4265, 0.1931, 0.4265, 0.1931, 0.4514, 0.2646, 0.5315, 0.6549, 0.5486, 0.7354, 0.5486, 0.7354, 0.5315, 0.6549, 0.4685, 0.3451, 0.4514, 0.2646, 0.4514, 0.2646, 0.4685, 0.3451, 0.5486, 0.7354, 0.5735, 0.8069, 0.5735, 0.8069, 0.5486, 0.7354, 0.7724, 0.9498, 0.8163, 0.9278, 0.8163, 0.9278, 0.7724, 0.9498, 0.4773, 0.4315, 0.4685, 0.3451, 0.4685, 0.3451, 0.4773, 0.4315, 0.5735, 0.8069, 0.6051, 0.8665, 0.6051, 0.8665, 0.5735, 0.8069, 0.8163, 0.9278, 0.8577, 0.8894, 0.8577, 0.8894, 0.8163, 0.9278, 0.4773, 0.5206, 0.4773, 0.4315, 0.4773, 0.4315, 0.4773, 0.5206, 0.6051, 0.8665, 0.6423, 0.9121, 0.6423, 0.9121, 0.6051, 0.8665, 0.8577, 0.8894, 0.8949, 0.836, 0.8949, 0.836, 0.8577, 0.8894, 0.4685, 0.6088, 0.4773, 0.5206, 0.4773, 0.5206, 0.4685, 0.6088, 0.6423, 0.9121, 0.6837, 0.9418, 0.6837, 0.9418, 0.6423, 0.9121, 0.8949, 0.836, 0.9265, 0.7696, 0.9265, 0.7696, 0.8949, 0.836, 0.4514, 0.6929, 0.4685, 0.6088, 0.4685, 0.6088, 0.4514, 0.6929, 0.6837, 0.9418, 0.7276, 0.9545, 0.7276, 0.9545, 0.6837, 0.9418, 0.9265, 0.7696, 0.9514, 0.6929, 0.9514, 0.6929, 0.9265, 0.7696, 0.4265, 0.7696, 0.4514, 0.6929, 0.4514, 0.6929, 0.4265, 0.7696, 0.7276, 0.9545, 0.7724, 0.9498, 0.7724, 0.9498, 0.7276, 0.9545, 0.9514, 0.6929, 0.9685, 0.6088, 0.9685, 0.6088, 0.9514, 0.6929, 0.3949, 0.836, 0.4265, 0.7696, 0.4265, 0.7696, 0.3949, 0.836, 0.1423, 0.9121, 0.1837, 0.9418, 0.1837, 0.9418, 0.1423, 0.9121, 0.9685, 0.6088, 0.9773, 0.5206, 0.9773, 0.5206, 0.9685, 0.6088, 0.3577, 0.8894, 0.3949, 0.836, 0.3949, 0.836, 0.3577, 0.8894, 0.1051, 0.8665, 0.1423, 0.9121, 0.1423, 0.9121, 0.1051, 0.8665, 0.9773, 0.5206, 0.9773, 0.4315, 0.9773, 0.4315, 0.9773, 0.5206, 0.3163, 0.9278, 0.3577, 0.8894, 0.3577, 0.8894, 0.3163, 0.9278, 0.07347, 0.8069, 0.1051, 0.8665, 0.1051, 0.8665, 0.07347, 0.8069, 0.9773, 0.4315, 0.9685, 0.3451, 0.9685, 0.3451, 0.9773, 0.4315, 0.2724, 0.9498, 0.3163, 0.9278, 0.3163, 0.9278, 0.2724, 0.9498, 0.04859, 0.7354, 0.07347, 0.8069, 0.07347, 0.8069, 0.04859, 0.7354, 0.9685, 0.3451, 0.9514, 0.2646, 0.9514, 0.2646, 0.9685, 0.3451, 0.2276, 0.9545, 0.2724, 0.9498, 0.2724, 0.9498, 0.2276, 0.9545, 0.03146, 0.6549, 0.04859, 0.7354, 0.04859, 0.7354, 0.03146, 0.6549, 0.9514, 0.2646, 0.9265, 0.1931, 0.9265, 0.1931, 0.9514, 0.2646, 0.02273, 0.5685, 0.03146, 0.6549, 0.03146, 0.6549, 0.02273, 0.5685, 0.9265, 0.1931, 0.8949, 0.1335, 0.8949, 0.1335, 0.9265, 0.1931, 0.02273, 0.4794, 0.02273, 0.5685, 0.02273, 0.5685, 0.02273, 0.4794, 0.8949, 0.1335, 0.8577, 0.08792, 0.8577, 0.08792, 0.8949, 0.1335])
me_plane.materials.append(mat_twboard)
me_plane.materials.append(mat_twstrip)
me_plane.materials.append(mat_twwhite)
me_plane.use_remesh_preserve_volume = False
me_plane.use_remesh_preserve_attributes = False
me_plane.use_mirror_vertex_groups = False
me_plane.update()
me_circle_001 = bpy.data.meshes.new('Circle.001')
me_circle_001.from_pydata([(0.0, 1.0, 0.0), (-0.1951, 0.9808, 0.0), (-0.3827, 0.9239, 0.0), (-0.5556, 0.8315, 0.0), (-0.7071, 0.7071, 0.0), (-0.8315, 0.5556, 0.0), (-0.9239, 0.3827, 0.0), (-0.9808, 0.1951, 0.0), (-1.0, 7.55e-08, 0.0), (-0.9808, -0.1951, 0.0), (-0.9239, -0.3827, 0.0), (-0.8315, -0.5556, 0.0), (-0.7071, -0.7071, 0.0), (-0.5556, -0.8315, 0.0), (-0.3827, -0.9239, 0.0), (-0.1951, -0.9808, 0.0), (3.258e-07, -1.0, 0.0), (0.1951, -0.9808, 0.0), (0.3827, -0.9239, 0.0), (0.5556, -0.8315, 0.0), (0.7071, -0.7071, 0.0), (0.8315, -0.5556, 0.0), (0.9239, -0.3827, 0.0), (0.9808, -0.1951, 0.0), (1.0, 9.656e-07, 0.0), (0.9808, 0.1951, 0.0), (0.9239, 0.3827, 0.0), (0.8315, 0.5556, 0.0), (0.7071, 0.7071, 0.0), (0.5556, 0.8315, 0.0), (0.3827, 0.9239, 0.0), (0.1951, 0.9808, 0.0)], [(1, 0), (2, 1), (3, 2), (4, 3), (5, 4), (6, 5), (7, 6), (8, 7), (9, 8), (10, 9), (11, 10), (12, 11), (13, 12), (14, 13), (15, 14), (16, 15), (17, 16), (18, 17), (19, 18), (20, 19), (21, 20), (22, 21), (23, 22), (24, 23), (25, 24), (26, 25), (27, 26), (28, 27), (29, 28), (30, 29), (31, 30), (0, 31)], [])
me_circle_001.use_remesh_preserve_volume = False
me_circle_001.use_remesh_preserve_attributes = False
me_circle_001.use_mirror_vertex_groups = False
me_circle_001.update()
me_circle = bpy.data.meshes.new('Circle')
me_circle.from_pydata([(0.0, 1.0, 0.0), (-0.1951, 0.9808, 0.0), (-0.3827, 0.9239, 0.0), (-0.5556, 0.8315, 0.0), (-0.7071, 0.7071, 0.0), (-0.8315, 0.5556, 0.0), (-0.9239, 0.3827, 0.0), (-0.9808, 0.1951, 0.0), (-1.0, 7.55e-08, 0.0), (-0.9808, -0.1951, 0.0), (-0.9239, -0.3827, 0.0), (-0.8315, -0.5556, 0.0), (-0.7071, -0.7071, 0.0), (-0.5556, -0.8315, 0.0), (-0.3827, -0.9239, 0.0), (-0.1951, -0.9808, 0.0), (3.258e-07, -1.0, 0.0), (0.1951, -0.9808, 0.0), (0.3827, -0.9239, 0.0), (0.5556, -0.8315, 0.0), (0.7071, -0.7071, 0.0), (0.8315, -0.5556, 0.0), (0.9239, -0.3827, 0.0), (0.9808, -0.1951, 0.0), (1.0, 9.656e-07, 0.0), (0.9808, 0.1951, 0.0), (0.9239, 0.3827, 0.0), (0.8315, 0.5556, 0.0), (0.7071, 0.7071, 0.0), (0.5556, 0.8315, 0.0), (0.3827, 0.9239, 0.0), (0.1951, 0.9808, 0.0)], [(1, 0), (2, 1), (3, 2), (4, 3), (5, 4), (6, 5), (7, 6), (8, 7), (9, 8), (10, 9), (11, 10), (12, 11), (13, 12), (14, 13), (15, 14), (16, 15), (17, 16), (18, 17), (19, 18), (20, 19), (21, 20), (22, 21), (23, 22), (24, 23), (25, 24), (26, 25), (27, 26), (28, 27), (29, 28), (30, 29), (31, 30), (0, 31)], [])
me_circle.use_remesh_preserve_volume = False
me_circle.use_remesh_preserve_attributes = False
me_circle.use_mirror_vertex_groups = False
me_circle.update()

# ---- objects
ob_plane = bpy.data.objects.new('Plane', me_plane)
ob_circle_001 = bpy.data.objects.new('Circle.001', me_circle_001)
ob_circle = bpy.data.objects.new('Circle', me_circle)
ob_lamp = bpy.data.objects.new('Lamp', light_lamp)
ob_camera = bpy.data.objects.new('Camera', cam_camera)

# ---- transforms, parenting, visibility, modifiers, constraints
ob_plane.location = (0.0, 0.0, 1.83)
ob_plane.rotation_euler = (1.571, -0.0, 0.0)
ob_plane.scale = (2.7, 1.83, 1.0)
ob_plane.lineart.crease_threshold = 0.0
_vg = ob_plane.vertex_groups.new(name='Circles')
_vg = ob_plane.vertex_groups.new(name='Board')
_vg = ob_plane.vertex_groups.new(name='Frame')
ob_circle_001.location = (-1.68, -0.1, 2.65)
ob_circle_001.rotation_euler = (1.571, -0.0, 0.0)
ob_circle_001.scale = (0.55, 0.55, 1.0)
ob_circle_001.lineart.crease_threshold = 0.0
ob_circle.location = (1.75, -0.1, 0.71)
ob_circle.rotation_euler = (1.571, -0.0, 0.0)
ob_circle.scale = (0.55, 0.55, 1.0)
ob_circle.lineart.crease_threshold = 0.0
ob_lamp.location = (3.814, -1.42, 3.025)
ob_lamp.rotation_euler = (0.6503, 0.05522, 1.866)
ob_lamp.lock_rotations_4d = False
ob_lamp.empty_display_type = 'ARROWS'
ob_lamp.color = (0.0, 0.0, 0.0, 0.0)
ob_lamp.lineart.crease_threshold = 0.0
ob_camera.location = (7.481, -6.508, 5.344)
ob_camera.rotation_euler = (1.109, 0.0, 0.8149)
ob_camera.lock_rotations_4d = False
ob_camera.empty_display_type = 'ARROWS'
ob_camera.color = (0.0, 0.0, 0.0, 0.0)
ob_camera.display_type = 'WIRE'
ob_camera.lineart.crease_threshold = 0.0

# ---- collection membership
col_collection_1.objects.link(ob_plane)
col_collection_1.objects.link(ob_circle_001)
col_collection_1.objects.link(ob_circle)
col_collection_1.objects.link(ob_lamp)
col_collection_1.objects.link(ob_camera)

# ---- scene / render settings (as saved in the file)
scene.camera = ob_camera
scene.frame_start = 1; scene.frame_end = 250; scene.frame_set(1)
scene.render.engine = 'BLENDER_EEVEE_NEXT'
scene.render.resolution_percentage = 50
scene.render.dither_intensity = 0.0
scene.cycles.use_denoising = False
scene.cycles.samples = 128
scene.cycles.sampling_pattern = 'TABULATED_SOBOL'
scene.cycles.use_adaptive_sampling = False
scene.cycles.use_light_tree = False
scene.cycles.blur_glossy = 0.0
scene.cycles.sample_clamp_indirect = 0.0
scene.view_settings.view_transform = 'Standard'
bpy.context.view_layer.update()
